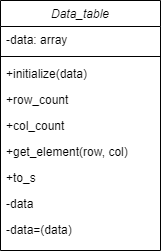

The diagram above was exported from draw.io. Its source (the exported page's mxGraphModel, read from the mxfile embedded in the PNG):
<mxGraphModel dx="1220" dy="676" grid="1" gridSize="10" guides="1" tooltips="1" connect="1" arrows="1" fold="1" page="1" pageScale="1" pageWidth="827" pageHeight="1169" math="0" shadow="0">
  <root>
    <mxCell id="WIyWlLk6GJQsqaUBKTNV-0" />
    <mxCell id="WIyWlLk6GJQsqaUBKTNV-1" parent="WIyWlLk6GJQsqaUBKTNV-0" />
    <mxCell id="zkfFHV4jXpPFQw0GAbJ--0" value="Data_table" style="swimlane;fontStyle=2;align=center;verticalAlign=top;childLayout=stackLayout;horizontal=1;startSize=26;horizontalStack=0;resizeParent=1;resizeLast=0;collapsible=1;marginBottom=0;rounded=0;shadow=0;strokeWidth=1;" parent="WIyWlLk6GJQsqaUBKTNV-1" vertex="1">
      <mxGeometry x="220" y="120" width="160" height="250" as="geometry">
        <mxRectangle x="230" y="140" width="160" height="26" as="alternateBounds" />
      </mxGeometry>
    </mxCell>
    <mxCell id="zkfFHV4jXpPFQw0GAbJ--2" value="-data: array" style="text;align=left;verticalAlign=top;spacingLeft=4;spacingRight=4;overflow=hidden;rotatable=0;points=[[0,0.5],[1,0.5]];portConstraint=eastwest;rounded=0;shadow=0;html=0;" parent="zkfFHV4jXpPFQw0GAbJ--0" vertex="1">
      <mxGeometry y="26" width="160" height="26" as="geometry" />
    </mxCell>
    <mxCell id="zkfFHV4jXpPFQw0GAbJ--4" value="" style="line;html=1;strokeWidth=1;align=left;verticalAlign=middle;spacingTop=-1;spacingLeft=3;spacingRight=3;rotatable=0;labelPosition=right;points=[];portConstraint=eastwest;" parent="zkfFHV4jXpPFQw0GAbJ--0" vertex="1">
      <mxGeometry y="52" width="160" height="8" as="geometry" />
    </mxCell>
    <mxCell id="zkfFHV4jXpPFQw0GAbJ--5" value="+initialize(data)" style="text;align=left;verticalAlign=top;spacingLeft=4;spacingRight=4;overflow=hidden;rotatable=0;points=[[0,0.5],[1,0.5]];portConstraint=eastwest;" parent="zkfFHV4jXpPFQw0GAbJ--0" vertex="1">
      <mxGeometry y="60" width="160" height="26" as="geometry" />
    </mxCell>
    <mxCell id="IFv1NQwXzmr34iaUoabM-0" value="+row_count" style="text;align=left;verticalAlign=top;spacingLeft=4;spacingRight=4;overflow=hidden;rotatable=0;points=[[0,0.5],[1,0.5]];portConstraint=eastwest;" parent="zkfFHV4jXpPFQw0GAbJ--0" vertex="1">
      <mxGeometry y="86" width="160" height="26" as="geometry" />
    </mxCell>
    <mxCell id="IFv1NQwXzmr34iaUoabM-1" value="+col_count" style="text;align=left;verticalAlign=top;spacingLeft=4;spacingRight=4;overflow=hidden;rotatable=0;points=[[0,0.5],[1,0.5]];portConstraint=eastwest;" parent="zkfFHV4jXpPFQw0GAbJ--0" vertex="1">
      <mxGeometry y="112" width="160" height="26" as="geometry" />
    </mxCell>
    <mxCell id="IFv1NQwXzmr34iaUoabM-2" value="+get_element(row, col)" style="text;align=left;verticalAlign=top;spacingLeft=4;spacingRight=4;overflow=hidden;rotatable=0;points=[[0,0.5],[1,0.5]];portConstraint=eastwest;" parent="zkfFHV4jXpPFQw0GAbJ--0" vertex="1">
      <mxGeometry y="138" width="160" height="26" as="geometry" />
    </mxCell>
    <mxCell id="IFv1NQwXzmr34iaUoabM-3" value="+to_s" style="text;align=left;verticalAlign=top;spacingLeft=4;spacingRight=4;overflow=hidden;rotatable=0;points=[[0,0.5],[1,0.5]];portConstraint=eastwest;" parent="zkfFHV4jXpPFQw0GAbJ--0" vertex="1">
      <mxGeometry y="164" width="160" height="26" as="geometry" />
    </mxCell>
    <mxCell id="IFv1NQwXzmr34iaUoabM-4" value="-data" style="text;align=left;verticalAlign=top;spacingLeft=4;spacingRight=4;overflow=hidden;rotatable=0;points=[[0,0.5],[1,0.5]];portConstraint=eastwest;" parent="zkfFHV4jXpPFQw0GAbJ--0" vertex="1">
      <mxGeometry y="190" width="160" height="26" as="geometry" />
    </mxCell>
    <mxCell id="IFv1NQwXzmr34iaUoabM-5" value="-data=(data)" style="text;align=left;verticalAlign=top;spacingLeft=4;spacingRight=4;overflow=hidden;rotatable=0;points=[[0,0.5],[1,0.5]];portConstraint=eastwest;" parent="zkfFHV4jXpPFQw0GAbJ--0" vertex="1">
      <mxGeometry y="216" width="160" height="26" as="geometry" />
    </mxCell>
  </root>
</mxGraphModel>